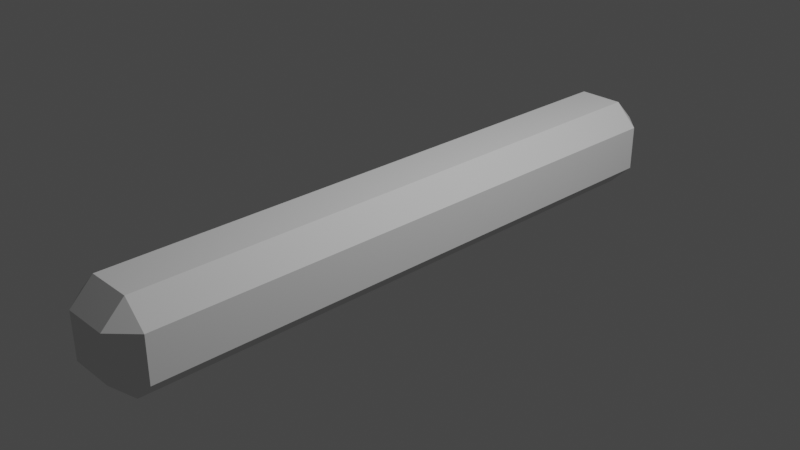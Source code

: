 # Source: water.blend  (saved by Blender 2.80.75; exported with 4.5.12 LTS)
import bpy
from mathutils import Matrix  # noqa: F401  (used for matrix-valued properties, if any)

bpy.ops.wm.read_factory_settings(use_empty=True)
scene = bpy.context.scene
scene.name = 'Scene'

# ---- collections
col_collection = bpy.data.collections.new('Collection'); scene.collection.children.link(col_collection)

# ---- world
world_world = bpy.data.worlds.new('World'); scene.world = world_world
world_world.use_nodes = True; world_world.node_tree.nodes.clear()
_N = world_world.node_tree.nodes; _L = world_world.node_tree.links
n0 = _N.new('ShaderNodeOutputWorld'); n0.name = 'World Output'; n0.location = (300, 300)
n1 = _N.new('ShaderNodeBackground'); n1.name = 'Background'; n1.location = (10, 300)
n1.inputs[0].default_value = (0.05088, 0.05088, 0.05088, 1.0)
_L.new(n1.outputs[0], n0.inputs[0])
n0.is_active_output = True
world_world.color = (0.05088, 0.05088, 0.05088)
world_world.use_sun_shadow = False
world_world.sun_shadow_jitter_overblur = 0.0

# ---- cameras
cam_camera = bpy.data.cameras.new('Camera')
cam_camera.clip_end = 100.0
cam_camera.ortho_scale = 7.314

# ---- lights
light_light = bpy.data.lights.new('Light', 'POINT')
light_light.transmission_factor = 0.0
light_light.energy = 1000.0
light_light.shadow_soft_size = 0.1
light_light.shadow_maximum_resolution = 0.006
light_light.use_absolute_resolution = True

# ---- meshes
me_cube = bpy.data.meshes.new('Cube')
me_cube.from_pydata([(-0.5, -3.5, -0.5), (-0.5, -3.5, 0.5), (-0.5, 3.5, -0.5), (-0.5, 3.5, 0.5), (0.5, -3.5, -0.5), (0.5, -3.5, 0.5), (0.5, 3.5, -0.5), (0.5, 3.5, 0.5)], [], [(0, 1, 3, 2), (2, 3, 7, 6), (6, 7, 5, 4), (4, 5, 1, 0), (2, 6, 4, 0), (7, 3, 1, 5)])
_uv = me_cube.uv_layers.new(name='UVMap')
_uv.uv.foreach_set('vector', [0.375, 0.0, 0.625, 0.0, 0.625, 0.25, 0.375, 0.25, 0.375, 0.25, 0.625, 0.25, 0.625, 0.5, 0.375, 0.5, 0.375, 0.5, 0.625, 0.5, 0.625, 0.75, 0.375, 0.75, 0.375, 0.75, 0.625, 0.75, 0.625, 1.0, 0.375, 1.0, 0.125, 0.5, 0.375, 0.5, 0.375, 0.75, 0.125, 0.75, 0.625, 0.5, 0.875, 0.5, 0.875, 0.75, 0.625, 0.75])
me_cube.use_remesh_preserve_volume = False
me_cube.use_remesh_preserve_attributes = False
me_cube.use_mirror_vertex_groups = False
me_cube.update()

# ---- objects
ob_light = bpy.data.objects.new('Light', light_light)
ob_camera = bpy.data.objects.new('Camera', cam_camera)
ob_cube = bpy.data.objects.new('Cube', me_cube)

# ---- transforms, parenting, visibility, modifiers, constraints
ob_light.location = (4.076, 1.005, 5.904)
ob_light.rotation_euler = (0.6503, 0.05522, 1.866)
ob_light.lock_rotations_4d = False
ob_light.empty_display_type = 'ARROWS'
ob_light.color = (0.0, 0.0, 0.0, 0.0)
ob_light.lineart.crease_threshold = 0.0
ob_camera.location = (7.359, -6.926, 4.958)
ob_camera.rotation_euler = (1.109, 0.0, 0.8149)
ob_camera.lock_rotations_4d = False
ob_camera.empty_display_type = 'ARROWS'
ob_camera.color = (0.0, 0.0, 0.0, 0.0)
ob_camera.display_type = 'WIRE'
ob_camera.lineart.crease_threshold = 0.0
ob_cube.location = (0.0, 0.0, 0.0)
ob_cube.lineart.crease_threshold = 0.0
_m = ob_cube.modifiers.new('Bevel', 'BEVEL')
_m.width = 0.25
_m.width_pct = 0.25
_m.limit_method = 'NONE'

# ---- collection membership
col_collection.objects.link(ob_light)
col_collection.objects.link(ob_camera)
col_collection.objects.link(ob_cube)

# ---- scene / render settings (as saved in the file)
scene.camera = ob_camera
scene.frame_start = 1; scene.frame_end = 250; scene.frame_set(1)
scene.render.engine = 'BLENDER_EEVEE_NEXT'
scene.cycles.use_denoising = False
scene.cycles.samples = 128
scene.cycles.sampling_pattern = 'TABULATED_SOBOL'
scene.cycles.use_adaptive_sampling = False
scene.cycles.use_light_tree = False
scene.view_settings.view_transform = 'Filmic'
bpy.context.view_layer.update()
